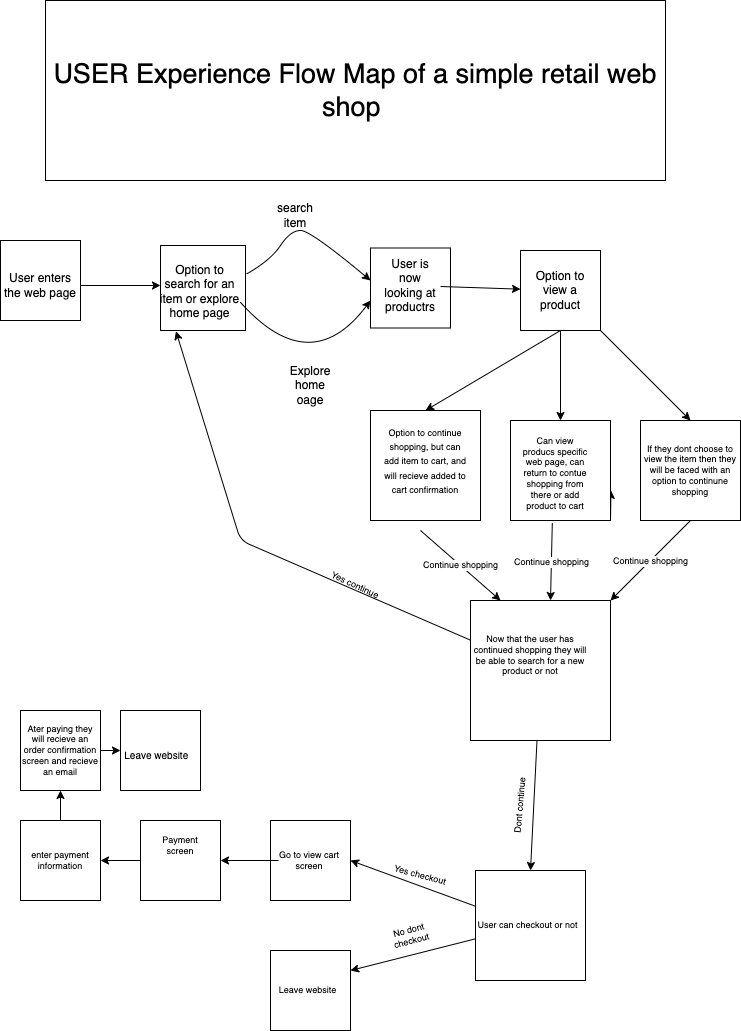

The diagram above was exported from draw.io. Its source (the exported page's mxGraphModel, read from the mxfile embedded in the PNG):
<mxGraphModel dx="851" dy="684" grid="1" gridSize="10" guides="1" tooltips="1" connect="1" arrows="1" fold="1" page="1" pageScale="1" pageWidth="850" pageHeight="1100" math="0" shadow="0">
  <root>
    <mxCell id="0" />
    <mxCell id="1" parent="0" />
    <mxCell id="2" value="" style="whiteSpace=wrap;html=1;aspect=fixed;" vertex="1" parent="1">
      <mxGeometry x="100" y="260" width="80" height="80" as="geometry" />
    </mxCell>
    <mxCell id="4" style="edgeStyle=none;html=1;" edge="1" parent="1" source="3">
      <mxGeometry relative="1" as="geometry">
        <mxPoint x="260" y="305" as="targetPoint" />
      </mxGeometry>
    </mxCell>
    <mxCell id="3" value="User enters the web page&lt;br&gt;" style="text;html=1;strokeColor=none;fillColor=none;align=center;verticalAlign=middle;whiteSpace=wrap;rounded=0;" vertex="1" parent="1">
      <mxGeometry x="100" y="270" width="80" height="70" as="geometry" />
    </mxCell>
    <mxCell id="5" value="" style="whiteSpace=wrap;html=1;aspect=fixed;" vertex="1" parent="1">
      <mxGeometry x="260" y="265" width="85" height="85" as="geometry" />
    </mxCell>
    <mxCell id="6" value="Option to search for an item or explore home page" style="text;html=1;strokeColor=none;fillColor=none;align=center;verticalAlign=middle;whiteSpace=wrap;rounded=0;" vertex="1" parent="1">
      <mxGeometry x="257.5" y="290" width="82.5" height="42.5" as="geometry" />
    </mxCell>
    <mxCell id="9" value="" style="curved=1;endArrow=classic;html=1;exitX=1.012;exitY=0.335;exitDx=0;exitDy=0;exitPerimeter=0;" edge="1" parent="1" source="5">
      <mxGeometry width="50" height="50" relative="1" as="geometry">
        <mxPoint x="390" y="360" as="sourcePoint" />
        <mxPoint x="470" y="300" as="targetPoint" />
        <Array as="points">
          <mxPoint x="370" y="280" />
          <mxPoint x="390" y="250" />
          <mxPoint x="410" y="250" />
        </Array>
      </mxGeometry>
    </mxCell>
    <mxCell id="10" value="" style="curved=1;endArrow=classic;html=1;exitX=1;exitY=0.75;exitDx=0;exitDy=0;" edge="1" parent="1" source="6">
      <mxGeometry width="50" height="50" relative="1" as="geometry">
        <mxPoint x="390" y="410" as="sourcePoint" />
        <mxPoint x="470" y="320" as="targetPoint" />
        <Array as="points">
          <mxPoint x="410" y="400" />
          <mxPoint x="470" y="320" />
        </Array>
      </mxGeometry>
    </mxCell>
    <mxCell id="11" value="search item" style="text;html=1;strokeColor=none;fillColor=none;align=center;verticalAlign=middle;whiteSpace=wrap;rounded=0;" vertex="1" parent="1">
      <mxGeometry x="365" y="220" width="60" height="30" as="geometry" />
    </mxCell>
    <mxCell id="12" value="Explore home oage" style="text;html=1;strokeColor=none;fillColor=none;align=center;verticalAlign=middle;whiteSpace=wrap;rounded=0;" vertex="1" parent="1">
      <mxGeometry x="380" y="390" width="60" height="30" as="geometry" />
    </mxCell>
    <mxCell id="16" value="" style="whiteSpace=wrap;html=1;aspect=fixed;" vertex="1" parent="1">
      <mxGeometry x="470" y="267.5" width="80" height="80" as="geometry" />
    </mxCell>
    <mxCell id="19" style="edgeStyle=none;html=1;" edge="1" parent="1" source="17" target="20">
      <mxGeometry relative="1" as="geometry">
        <mxPoint x="650" y="310" as="targetPoint" />
      </mxGeometry>
    </mxCell>
    <mxCell id="17" value="User is now looking at productrs" style="text;html=1;strokeColor=none;fillColor=none;align=center;verticalAlign=middle;whiteSpace=wrap;rounded=0;" vertex="1" parent="1">
      <mxGeometry x="480" y="290" width="60" height="30" as="geometry" />
    </mxCell>
    <mxCell id="24" style="edgeStyle=none;html=1;entryX=0.5;entryY=0;entryDx=0;entryDy=0;" edge="1" parent="1" target="25">
      <mxGeometry relative="1" as="geometry">
        <mxPoint x="660.4545454545453" y="410" as="targetPoint" />
        <mxPoint x="660" y="350" as="sourcePoint" />
      </mxGeometry>
    </mxCell>
    <mxCell id="29" style="edgeStyle=none;html=1;" edge="1" parent="1" source="20" target="27">
      <mxGeometry relative="1" as="geometry" />
    </mxCell>
    <mxCell id="30" style="edgeStyle=none;html=1;entryX=0.5;entryY=0;entryDx=0;entryDy=0;" edge="1" parent="1" source="20" target="28">
      <mxGeometry relative="1" as="geometry" />
    </mxCell>
    <mxCell id="20" value="" style="whiteSpace=wrap;html=1;aspect=fixed;" vertex="1" parent="1">
      <mxGeometry x="620" y="270" width="80" height="80" as="geometry" />
    </mxCell>
    <mxCell id="21" value="Option to view a product" style="text;html=1;strokeColor=none;fillColor=none;align=center;verticalAlign=middle;whiteSpace=wrap;rounded=0;" vertex="1" parent="1">
      <mxGeometry x="630" y="295" width="60" height="30" as="geometry" />
    </mxCell>
    <mxCell id="25" value="" style="whiteSpace=wrap;html=1;aspect=fixed;" vertex="1" parent="1">
      <mxGeometry x="470" y="430" width="110" height="110" as="geometry" />
    </mxCell>
    <mxCell id="33" style="edgeStyle=none;html=1;exitX=1;exitY=1;exitDx=0;exitDy=0;fontSize=9;" edge="1" parent="1" source="27">
      <mxGeometry relative="1" as="geometry">
        <mxPoint x="710.4545454545453" y="509.90909090909076" as="targetPoint" />
      </mxGeometry>
    </mxCell>
    <mxCell id="27" value="" style="whiteSpace=wrap;html=1;aspect=fixed;" vertex="1" parent="1">
      <mxGeometry x="610" y="440" width="100" height="100" as="geometry" />
    </mxCell>
    <mxCell id="28" value="" style="whiteSpace=wrap;html=1;aspect=fixed;" vertex="1" parent="1">
      <mxGeometry x="740" y="440" width="100" height="100" as="geometry" />
    </mxCell>
    <mxCell id="31" value="&lt;font style=&quot;font-size: 9px;&quot;&gt;Option to continue shopping, but can add item to cart, and will recieve added to cart confirmation&lt;/font&gt;" style="text;html=1;strokeColor=none;fillColor=none;align=center;verticalAlign=middle;whiteSpace=wrap;rounded=0;" vertex="1" parent="1">
      <mxGeometry x="480" y="460" width="90" height="40" as="geometry" />
    </mxCell>
    <mxCell id="32" value="Can view producs specific web page, can return to contue shopping from there or add product to cart" style="text;html=1;strokeColor=none;fillColor=none;align=center;verticalAlign=middle;whiteSpace=wrap;rounded=0;fontSize=9;" vertex="1" parent="1">
      <mxGeometry x="620" y="465" width="70" height="55" as="geometry" />
    </mxCell>
    <mxCell id="34" value="If they dont choose to view the item then they will be faced with an option to continune shopping" style="text;html=1;strokeColor=none;fillColor=none;align=center;verticalAlign=middle;whiteSpace=wrap;rounded=0;fontSize=9;" vertex="1" parent="1">
      <mxGeometry x="740" y="450" width="100" height="80" as="geometry" />
    </mxCell>
    <mxCell id="35" value="" style="endArrow=classic;html=1;fontSize=9;" edge="1" parent="1">
      <mxGeometry relative="1" as="geometry">
        <mxPoint x="520" y="550" as="sourcePoint" />
        <mxPoint x="600" y="620" as="targetPoint" />
      </mxGeometry>
    </mxCell>
    <mxCell id="36" value="Continue shopping" style="edgeLabel;resizable=0;html=1;align=center;verticalAlign=middle;fontSize=9;" connectable="0" vertex="1" parent="35">
      <mxGeometry relative="1" as="geometry" />
    </mxCell>
    <mxCell id="37" value="" style="endArrow=classic;html=1;fontSize=9;exitX=0.418;exitY=1.026;exitDx=0;exitDy=0;exitPerimeter=0;" edge="1" parent="1" source="27">
      <mxGeometry relative="1" as="geometry">
        <mxPoint x="550" y="630" as="sourcePoint" />
        <mxPoint x="650" y="620" as="targetPoint" />
      </mxGeometry>
    </mxCell>
    <mxCell id="38" value="Continue shopping" style="edgeLabel;resizable=0;html=1;align=center;verticalAlign=middle;fontSize=9;" connectable="0" vertex="1" parent="37">
      <mxGeometry relative="1" as="geometry" />
    </mxCell>
    <mxCell id="39" value="" style="endArrow=classic;html=1;fontSize=9;exitX=0.5;exitY=1;exitDx=0;exitDy=0;" edge="1" parent="1" source="28" target="41">
      <mxGeometry relative="1" as="geometry">
        <mxPoint x="560" y="640" as="sourcePoint" />
        <mxPoint x="700" y="630" as="targetPoint" />
      </mxGeometry>
    </mxCell>
    <mxCell id="40" value="Continue shopping" style="edgeLabel;resizable=0;html=1;align=center;verticalAlign=middle;fontSize=9;" connectable="0" vertex="1" parent="39">
      <mxGeometry relative="1" as="geometry" />
    </mxCell>
    <mxCell id="43" style="edgeStyle=none;html=1;entryX=0.182;entryY=1.01;entryDx=0;entryDy=0;entryPerimeter=0;fontSize=9;" edge="1" parent="1" source="41" target="5">
      <mxGeometry relative="1" as="geometry">
        <Array as="points">
          <mxPoint x="340" y="560" />
        </Array>
      </mxGeometry>
    </mxCell>
    <mxCell id="45" style="edgeStyle=none;html=1;fontSize=9;" edge="1" parent="1" source="41">
      <mxGeometry relative="1" as="geometry">
        <mxPoint x="630" y="890" as="targetPoint" />
      </mxGeometry>
    </mxCell>
    <mxCell id="41" value="" style="whiteSpace=wrap;html=1;aspect=fixed;fontSize=9;" vertex="1" parent="1">
      <mxGeometry x="570" y="620" width="140" height="140" as="geometry" />
    </mxCell>
    <mxCell id="42" value="Now that the user has continued shopping they will be able to search for a new product or not" style="text;html=1;strokeColor=none;fillColor=none;align=center;verticalAlign=middle;whiteSpace=wrap;rounded=0;fontSize=9;" vertex="1" parent="1">
      <mxGeometry x="570" y="630" width="120" height="90" as="geometry" />
    </mxCell>
    <mxCell id="44" value="Yes continue" style="text;html=1;strokeColor=none;fillColor=none;align=center;verticalAlign=middle;whiteSpace=wrap;rounded=0;fontSize=9;rotation=25;" vertex="1" parent="1">
      <mxGeometry x="425" y="590" width="60" height="30" as="geometry" />
    </mxCell>
    <mxCell id="46" value="Dont continue" style="text;html=1;strokeColor=none;fillColor=none;align=center;verticalAlign=middle;whiteSpace=wrap;rounded=0;fontSize=9;rotation=-85;" vertex="1" parent="1">
      <mxGeometry x="590" y="810" width="60" height="30" as="geometry" />
    </mxCell>
    <mxCell id="47" value="" style="whiteSpace=wrap;html=1;aspect=fixed;fontSize=9;" vertex="1" parent="1">
      <mxGeometry x="575" y="890" width="110" height="110" as="geometry" />
    </mxCell>
    <mxCell id="49" style="edgeStyle=none;html=1;fontSize=9;" edge="1" parent="1" source="48">
      <mxGeometry relative="1" as="geometry">
        <mxPoint x="450" y="880" as="targetPoint" />
      </mxGeometry>
    </mxCell>
    <mxCell id="50" style="edgeStyle=none;html=1;fontSize=9;" edge="1" parent="1" source="48">
      <mxGeometry relative="1" as="geometry">
        <mxPoint x="450" y="990" as="targetPoint" />
      </mxGeometry>
    </mxCell>
    <mxCell id="48" value="User can checkout or not" style="text;html=1;strokeColor=none;fillColor=none;align=center;verticalAlign=middle;whiteSpace=wrap;rounded=0;fontSize=9;" vertex="1" parent="1">
      <mxGeometry x="575" y="900" width="105" height="90" as="geometry" />
    </mxCell>
    <mxCell id="52" value="Yes checkout" style="text;html=1;strokeColor=none;fillColor=none;align=center;verticalAlign=middle;whiteSpace=wrap;rounded=0;fontSize=9;rotation=15;" vertex="1" parent="1">
      <mxGeometry x="490" y="880" width="60" height="30" as="geometry" />
    </mxCell>
    <mxCell id="53" value="No dont checkout" style="text;html=1;strokeColor=none;fillColor=none;align=center;verticalAlign=middle;whiteSpace=wrap;rounded=0;fontSize=9;rotation=-15;" vertex="1" parent="1">
      <mxGeometry x="480" y="940" width="60" height="30" as="geometry" />
    </mxCell>
    <mxCell id="54" value="" style="whiteSpace=wrap;html=1;aspect=fixed;fontSize=9;" vertex="1" parent="1">
      <mxGeometry x="370" y="970" width="80" height="80" as="geometry" />
    </mxCell>
    <mxCell id="55" value="Leave website" style="text;html=1;strokeColor=none;fillColor=none;align=center;verticalAlign=middle;whiteSpace=wrap;rounded=0;fontSize=9;" vertex="1" parent="1">
      <mxGeometry x="365" y="970" width="85" height="80" as="geometry" />
    </mxCell>
    <mxCell id="56" value="" style="whiteSpace=wrap;html=1;aspect=fixed;fontSize=9;" vertex="1" parent="1">
      <mxGeometry x="370" y="840" width="80" height="80" as="geometry" />
    </mxCell>
    <mxCell id="58" style="edgeStyle=none;html=1;fontSize=9;" edge="1" parent="1" source="57" target="59">
      <mxGeometry relative="1" as="geometry">
        <mxPoint x="279.9999999999999" y="880" as="targetPoint" />
      </mxGeometry>
    </mxCell>
    <mxCell id="57" value="Go to view cart screen" style="text;html=1;strokeColor=none;fillColor=none;align=center;verticalAlign=middle;whiteSpace=wrap;rounded=0;fontSize=9;" vertex="1" parent="1">
      <mxGeometry x="378" y="850" width="62" height="60" as="geometry" />
    </mxCell>
    <mxCell id="61" style="edgeStyle=none;html=1;fontSize=9;" edge="1" parent="1" source="59" target="62">
      <mxGeometry relative="1" as="geometry">
        <mxPoint x="160" y="880" as="targetPoint" />
      </mxGeometry>
    </mxCell>
    <mxCell id="59" value="" style="whiteSpace=wrap;html=1;aspect=fixed;fontSize=9;" vertex="1" parent="1">
      <mxGeometry x="239.9999999999999" y="840" width="80" height="80" as="geometry" />
    </mxCell>
    <mxCell id="60" value="Payment screen" style="text;html=1;strokeColor=none;fillColor=none;align=center;verticalAlign=middle;whiteSpace=wrap;rounded=0;fontSize=9;" vertex="1" parent="1">
      <mxGeometry x="250" y="850" width="60" height="30" as="geometry" />
    </mxCell>
    <mxCell id="64" style="edgeStyle=none;html=1;fontSize=9;" edge="1" parent="1" source="62" target="65">
      <mxGeometry relative="1" as="geometry">
        <mxPoint x="160" y="770" as="targetPoint" />
      </mxGeometry>
    </mxCell>
    <mxCell id="62" value="" style="whiteSpace=wrap;html=1;aspect=fixed;fontSize=9;" vertex="1" parent="1">
      <mxGeometry x="120" y="840" width="80" height="80" as="geometry" />
    </mxCell>
    <mxCell id="63" value="enter payment information" style="text;html=1;strokeColor=none;fillColor=none;align=center;verticalAlign=middle;whiteSpace=wrap;rounded=0;fontSize=9;" vertex="1" parent="1">
      <mxGeometry x="130" y="865" width="60" height="30" as="geometry" />
    </mxCell>
    <mxCell id="67" style="edgeStyle=none;html=1;fontSize=27;" edge="1" parent="1" source="65" target="68">
      <mxGeometry relative="1" as="geometry">
        <mxPoint x="260" y="770" as="targetPoint" />
      </mxGeometry>
    </mxCell>
    <mxCell id="65" value="Ater paying they will recieve an order confirmation screen and recieve an email" style="whiteSpace=wrap;html=1;aspect=fixed;fontSize=9;" vertex="1" parent="1">
      <mxGeometry x="120" y="730" width="80" height="80" as="geometry" />
    </mxCell>
    <mxCell id="66" value="&lt;font style=&quot;font-size: 27px;&quot;&gt;USER Experience Flow Map of a simple retail web shop&amp;nbsp;&lt;/font&gt;" style="rounded=0;whiteSpace=wrap;html=1;fontSize=9;" vertex="1" parent="1">
      <mxGeometry x="145" y="20" width="620" height="180" as="geometry" />
    </mxCell>
    <mxCell id="68" value="&lt;font style=&quot;font-size: 10px;&quot;&gt;Leave website&lt;/font&gt;&amp;nbsp;" style="whiteSpace=wrap;html=1;aspect=fixed;fontSize=27;" vertex="1" parent="1">
      <mxGeometry x="220" y="730" width="80" height="80" as="geometry" />
    </mxCell>
  </root>
</mxGraphModel>